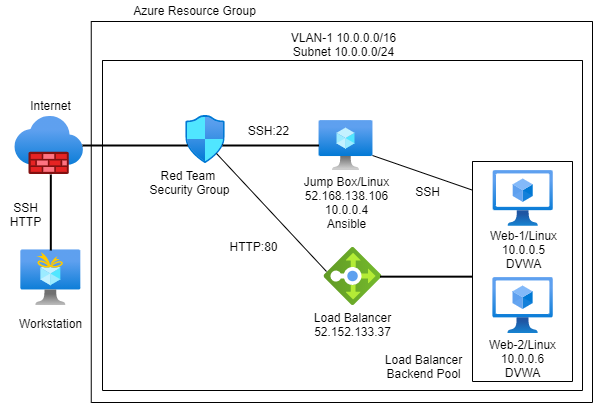

The diagram above was exported from draw.io. Its source (the exported page's mxGraphModel, read from the mxfile embedded in the PNG):
<mxGraphModel dx="782" dy="436" grid="1" gridSize="10" guides="1" tooltips="1" connect="1" arrows="1" fold="1" page="1" pageScale="1" pageWidth="850" pageHeight="1100" math="0" shadow="0">
  <root>
    <mxCell id="0" />
    <mxCell id="1" parent="0" />
    <mxCell id="Sbcj6JcrdwaHL9l592iu-1" value="" style="aspect=fixed;html=1;points=[];align=center;image;fontSize=12;image=img/lib/azure2/compute/Virtual_Machine.svg;" parent="1" vertex="1">
      <mxGeometry x="346.55" y="140" width="53.91" height="50" as="geometry" />
    </mxCell>
    <mxCell id="Sbcj6JcrdwaHL9l592iu-2" value="" style="aspect=fixed;html=1;points=[];align=center;image;fontSize=12;image=img/lib/azure2/compute/Virtual_Machines_Classic.svg;" parent="1" vertex="1">
      <mxGeometry x="520.66" y="190" width="60.1" height="55.75" as="geometry" />
    </mxCell>
    <mxCell id="Sbcj6JcrdwaHL9l592iu-3" value="" style="aspect=fixed;html=1;points=[];align=center;image;fontSize=12;image=img/lib/azure2/compute/Virtual_Machines_Classic.svg;" parent="1" vertex="1">
      <mxGeometry x="520.38" y="297" width="60.38" height="56" as="geometry" />
    </mxCell>
    <mxCell id="Sbcj6JcrdwaHL9l592iu-7" value="" style="aspect=fixed;html=1;points=[];align=center;image;fontSize=12;image=img/lib/azure2/networking/Network_Security_Groups.svg;" parent="1" vertex="1">
      <mxGeometry x="213.24" y="135" width="39.53" height="48" as="geometry" />
    </mxCell>
    <mxCell id="Sbcj6JcrdwaHL9l592iu-8" value="" style="aspect=fixed;html=1;points=[];align=center;image;fontSize=12;image=img/lib/azure2/networking/Load_Balancers.svg;direction=south;" parent="1" vertex="1">
      <mxGeometry x="350.5" y="266.96000000000004" width="58" height="58" as="geometry" />
    </mxCell>
    <mxCell id="Sbcj6JcrdwaHL9l592iu-11" value="" style="aspect=fixed;html=1;points=[];align=center;image;fontSize=12;image=img/lib/azure2/networking/Firewalls.svg;" parent="1" vertex="1">
      <mxGeometry x="42.32" y="136" width="68.63" height="58" as="geometry" />
    </mxCell>
    <mxCell id="Sbcj6JcrdwaHL9l592iu-12" value="" style="aspect=fixed;html=1;points=[];align=center;image;fontSize=12;image=img/lib/azure2/general/Free_Services.svg;" parent="1" vertex="1">
      <mxGeometry x="48.32" y="269.37" width="60" height="55.59" as="geometry" />
    </mxCell>
    <mxCell id="Sbcj6JcrdwaHL9l592iu-13" value="Internet" style="text;html=1;align=center;verticalAlign=middle;resizable=0;points=[];autosize=1;strokeColor=none;fillColor=none;" parent="1" vertex="1">
      <mxGeometry x="48.32" y="115" width="60" height="20" as="geometry" />
    </mxCell>
    <mxCell id="Sbcj6JcrdwaHL9l592iu-16" value="Workstation" style="text;html=1;align=center;verticalAlign=middle;resizable=0;points=[];autosize=1;strokeColor=none;fillColor=none;" parent="1" vertex="1">
      <mxGeometry x="38.32" y="332.96000000000004" width="80" height="20" as="geometry" />
    </mxCell>
    <mxCell id="Sbcj6JcrdwaHL9l592iu-17" value="Red Team &lt;br&gt;Security Group" style="text;html=1;align=center;verticalAlign=middle;resizable=0;points=[];autosize=1;strokeColor=none;fillColor=none;" parent="1" vertex="1">
      <mxGeometry x="167" y="187" width="100" height="30" as="geometry" />
    </mxCell>
    <mxCell id="Sbcj6JcrdwaHL9l592iu-18" value="VLAN-1 10.0.0.0/16&lt;br&gt;Subnet 10.0.0.0/24" style="text;html=1;align=center;verticalAlign=middle;resizable=0;points=[];autosize=1;strokeColor=none;fillColor=none;" parent="1" vertex="1">
      <mxGeometry x="310.5" y="49" width="120" height="30" as="geometry" />
    </mxCell>
    <mxCell id="Sbcj6JcrdwaHL9l592iu-19" value="Azure Resource Group" style="text;html=1;align=center;verticalAlign=middle;resizable=0;points=[];autosize=1;strokeColor=none;fillColor=none;" parent="1" vertex="1">
      <mxGeometry x="152.01" y="20" width="140" height="20" as="geometry" />
    </mxCell>
    <mxCell id="Sbcj6JcrdwaHL9l592iu-20" value="Load Balancer&lt;br&gt;52.152.133.37" style="text;html=1;align=center;verticalAlign=middle;resizable=0;points=[];autosize=1;strokeColor=none;fillColor=none;" parent="1" vertex="1">
      <mxGeometry x="334.5" y="328.96" width="90" height="30" as="geometry" />
    </mxCell>
    <mxCell id="Sbcj6JcrdwaHL9l592iu-22" value="Web-1/Linux&lt;br&gt;10.0.0.5&lt;br&gt;DVWA" style="text;html=1;align=center;verticalAlign=middle;resizable=0;points=[];autosize=1;strokeColor=none;fillColor=none;" parent="1" vertex="1">
      <mxGeometry x="510.65999999999997" y="243.87" width="80" height="50" as="geometry" />
    </mxCell>
    <mxCell id="Sbcj6JcrdwaHL9l592iu-23" value="Web-2/Linux&lt;br&gt;10.0.0.6&lt;br&gt;DVWA" style="text;html=1;align=center;verticalAlign=middle;resizable=0;points=[];autosize=1;strokeColor=none;fillColor=none;" parent="1" vertex="1">
      <mxGeometry x="510" y="353" width="80" height="50" as="geometry" />
    </mxCell>
    <mxCell id="Sbcj6JcrdwaHL9l592iu-24" value="HTTP:80" style="text;html=1;align=center;verticalAlign=middle;resizable=0;points=[];autosize=1;strokeColor=none;fillColor=none;" parent="1" vertex="1">
      <mxGeometry x="251" y="256" width="60" height="20" as="geometry" />
    </mxCell>
    <mxCell id="Sbcj6JcrdwaHL9l592iu-26" value="Jump Box/Linux&lt;br&gt;52.168.138.106&lt;br&gt;10.0.0.4&lt;br&gt;Ansible" style="text;html=1;align=center;verticalAlign=middle;resizable=0;points=[];autosize=1;strokeColor=none;fillColor=none;" parent="1" vertex="1">
      <mxGeometry x="323.5" y="192" width="100" height="60" as="geometry" />
    </mxCell>
    <mxCell id="Sbcj6JcrdwaHL9l592iu-50" style="edgeStyle=none;rounded=0;orthogonalLoop=1;jettySize=auto;html=1;entryX=0.139;entryY=0.993;entryDx=0;entryDy=0;entryPerimeter=0;" parent="1" source="Sbcj6JcrdwaHL9l592iu-22" target="Sbcj6JcrdwaHL9l592iu-22" edge="1">
      <mxGeometry relative="1" as="geometry" />
    </mxCell>
    <mxCell id="RZhKme1qAYbZ1UrXZuNY-7" value="Load Balancer&lt;br&gt;Backend Pool" style="text;html=1;align=center;verticalAlign=middle;resizable=0;points=[];autosize=1;strokeColor=none;fillColor=none;" parent="1" vertex="1">
      <mxGeometry x="405.75" y="371" width="90" height="30" as="geometry" />
    </mxCell>
    <mxCell id="RZhKme1qAYbZ1UrXZuNY-9" value="SSH" style="text;html=1;align=center;verticalAlign=middle;resizable=0;points=[];autosize=1;strokeColor=none;fillColor=none;" parent="1" vertex="1">
      <mxGeometry x="434.75" y="201" width="40" height="20" as="geometry" />
    </mxCell>
    <mxCell id="RZhKme1qAYbZ1UrXZuNY-39" value="" style="line;strokeWidth=2;direction=south;html=1;" parent="1" vertex="1">
      <mxGeometry x="73.32" y="194" width="10" height="76" as="geometry" />
    </mxCell>
    <mxCell id="RZhKme1qAYbZ1UrXZuNY-42" value="" style="line;strokeWidth=2;html=1;" parent="1" vertex="1">
      <mxGeometry x="250" y="160" width="96.55" height="10" as="geometry" />
    </mxCell>
    <mxCell id="RZhKme1qAYbZ1UrXZuNY-43" value="" style="line;strokeWidth=2;html=1;" parent="1" vertex="1">
      <mxGeometry x="110" y="160" width="105.24" height="10" as="geometry" />
    </mxCell>
    <mxCell id="RZhKme1qAYbZ1UrXZuNY-48" value="" style="endArrow=none;html=1;" parent="1" edge="1">
      <mxGeometry width="50" height="50" relative="1" as="geometry">
        <mxPoint x="244" y="173" as="sourcePoint" />
        <mxPoint x="354" y="291" as="targetPoint" />
      </mxGeometry>
    </mxCell>
    <mxCell id="RZhKme1qAYbZ1UrXZuNY-51" value="" style="swimlane;startSize=0;" parent="1" vertex="1">
      <mxGeometry x="500" y="181" width="100" height="220" as="geometry" />
    </mxCell>
    <mxCell id="RZhKme1qAYbZ1UrXZuNY-52" value="" style="line;strokeWidth=2;html=1;" parent="1" vertex="1">
      <mxGeometry x="407.5" y="291.16" width="92.5" height="10" as="geometry" />
    </mxCell>
    <mxCell id="RZhKme1qAYbZ1UrXZuNY-54" value="SSH&lt;br&gt;HTTP" style="text;html=1;align=center;verticalAlign=middle;resizable=0;points=[];autosize=1;strokeColor=none;fillColor=none;" parent="1" vertex="1">
      <mxGeometry x="28.32" y="218.87" width="50" height="30" as="geometry" />
    </mxCell>
    <mxCell id="RZhKme1qAYbZ1UrXZuNY-55" value="" style="endArrow=none;html=1;entryX=0.512;entryY=0.974;entryDx=0;entryDy=0;entryPerimeter=0;" parent="1" edge="1">
      <mxGeometry width="50" height="50" relative="1" as="geometry">
        <mxPoint x="400" y="175" as="sourcePoint" />
        <mxPoint x="500.00275" y="209.65599999999995" as="targetPoint" />
      </mxGeometry>
    </mxCell>
    <mxCell id="RZhKme1qAYbZ1UrXZuNY-58" value="" style="swimlane;startSize=0;" parent="1" vertex="1">
      <mxGeometry x="130" y="80" width="480" height="330" as="geometry" />
    </mxCell>
    <mxCell id="RZhKme1qAYbZ1UrXZuNY-59" value="" style="swimlane;startSize=0;" parent="1" vertex="1">
      <mxGeometry x="118.75" y="41" width="501.25" height="381" as="geometry" />
    </mxCell>
    <mxCell id="bxC0B5jq2FkFUe1sAGSD-2" value="SSH:22" style="text;html=1;align=center;verticalAlign=middle;resizable=0;points=[];autosize=1;strokeColor=none;fillColor=none;" parent="1" vertex="1">
      <mxGeometry x="266" y="140" width="60" height="20" as="geometry" />
    </mxCell>
  </root>
</mxGraphModel>